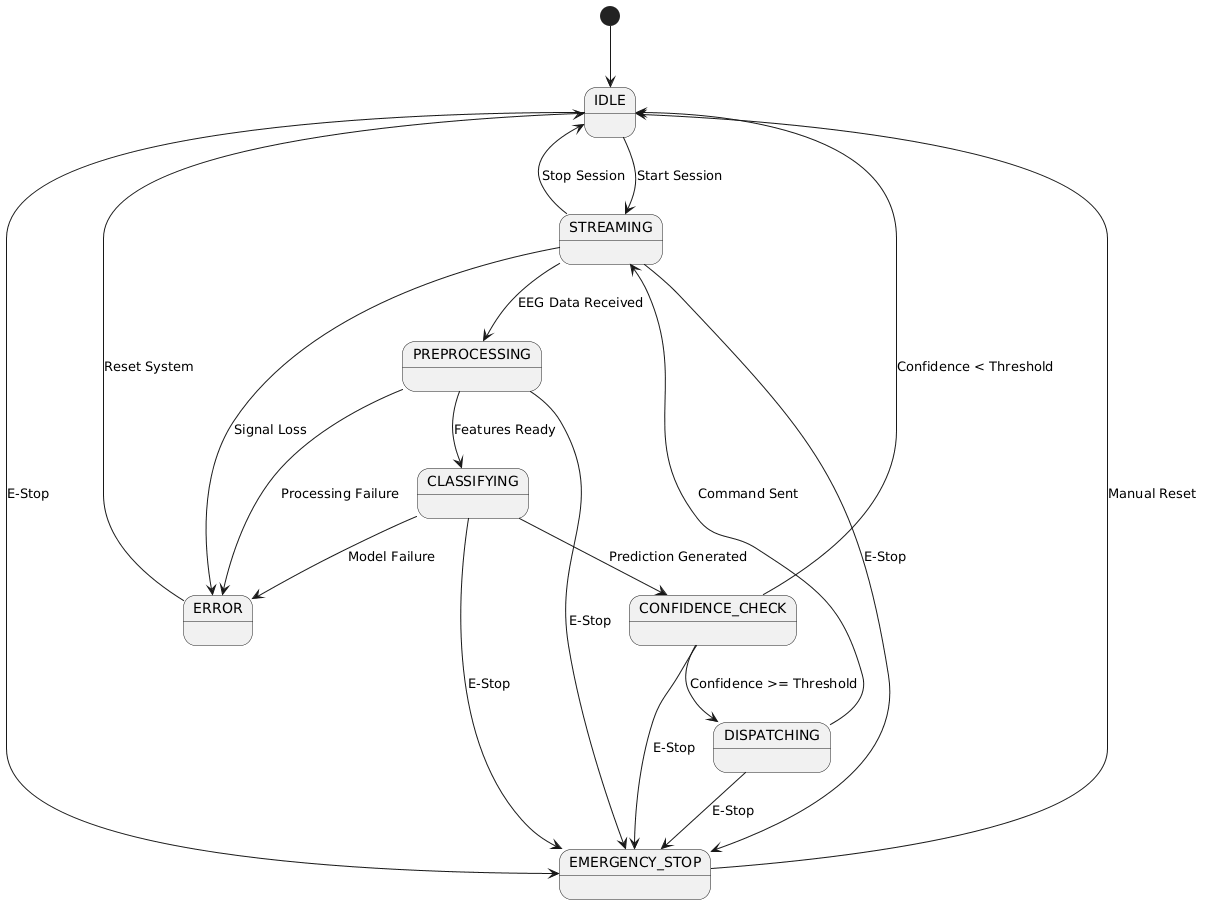

The diagram above was rendered by PlantUML. Its source (embedded in the PNG):
@startuml
[*] --> IDLE

state IDLE
state STREAMING
state PREPROCESSING
state CLASSIFYING
state CONFIDENCE_CHECK
state DISPATCHING
state EMERGENCY_STOP
state ERROR

IDLE --> STREAMING : Start Session

STREAMING --> PREPROCESSING : EEG Data Received

PREPROCESSING --> CLASSIFYING : Features Ready

CLASSIFYING --> CONFIDENCE_CHECK : Prediction Generated

CONFIDENCE_CHECK --> DISPATCHING : Confidence >= Threshold

CONFIDENCE_CHECK --> IDLE : Confidence < Threshold

DISPATCHING --> STREAMING : Command Sent

STREAMING --> IDLE : Stop Session

PREPROCESSING --> ERROR : Processing Failure
CLASSIFYING --> ERROR : Model Failure
STREAMING --> ERROR : Signal Loss

ERROR --> IDLE : Reset System

IDLE --> EMERGENCY_STOP : E-Stop
STREAMING --> EMERGENCY_STOP : E-Stop
PREPROCESSING --> EMERGENCY_STOP : E-Stop
CLASSIFYING --> EMERGENCY_STOP : E-Stop
CONFIDENCE_CHECK --> EMERGENCY_STOP : E-Stop
DISPATCHING --> EMERGENCY_STOP : E-Stop

EMERGENCY_STOP --> IDLE : Manual Reset
@enduml